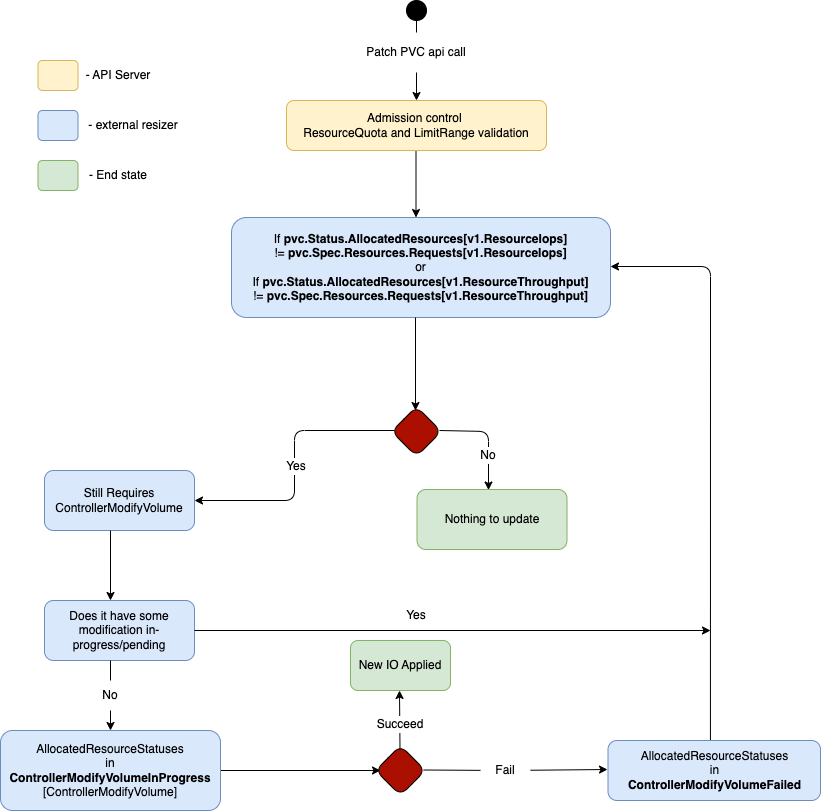

The diagram above was exported from draw.io. Its source (the exported page's mxGraphModel, read from the mxfile embedded in the PNG):
<mxGraphModel dx="2156" dy="743" grid="1" gridSize="10" guides="1" tooltips="1" connect="1" arrows="1" fold="1" page="1" pageScale="1" pageWidth="850" pageHeight="1100" math="0" shadow="0">
  <root>
    <mxCell id="0" />
    <mxCell id="1" parent="0" />
    <mxCell id="EP79oQvJ2usGfR16VqzE-30" value="" style="ellipse;whiteSpace=wrap;html=1;aspect=fixed;rounded=1;fillColor=#000000;" parent="1" vertex="1">
      <mxGeometry x="276" y="670" width="20" height="20" as="geometry" />
    </mxCell>
    <mxCell id="EP79oQvJ2usGfR16VqzE-31" value="" style="endArrow=classic;html=1;rounded=0;exitX=0.5;exitY=1;exitDx=0;exitDy=0;startArrow=none;entryX=0.5;entryY=0;entryDx=0;entryDy=0;" parent="1" source="EP79oQvJ2usGfR16VqzE-32" target="iDdeTfIUvYeSjpeBoLLc-1" edge="1">
      <mxGeometry x="-1" y="-345" width="50" height="50" relative="1" as="geometry">
        <mxPoint x="285.5" y="820" as="sourcePoint" />
        <mxPoint x="286" y="870" as="targetPoint" />
        <mxPoint x="175" y="-300" as="offset" />
      </mxGeometry>
    </mxCell>
    <mxCell id="EP79oQvJ2usGfR16VqzE-32" value="Patch PVC api call" style="text;html=1;strokeColor=none;fillColor=none;align=center;verticalAlign=middle;whiteSpace=wrap;rounded=0;labelBackgroundColor=none;labelBorderColor=#FFFFFF;" parent="1" vertex="1">
      <mxGeometry x="231" y="702" width="110" height="40" as="geometry" />
    </mxCell>
    <mxCell id="EP79oQvJ2usGfR16VqzE-33" value="" style="endArrow=none;html=1;rounded=0;exitX=0.5;exitY=1;exitDx=0;exitDy=0;startArrow=none;" parent="1" source="EP79oQvJ2usGfR16VqzE-30" target="EP79oQvJ2usGfR16VqzE-32" edge="1">
      <mxGeometry x="-1" y="-345" width="50" height="50" relative="1" as="geometry">
        <mxPoint x="286" y="760" as="sourcePoint" />
        <mxPoint x="286" y="870" as="targetPoint" />
        <mxPoint x="175" y="-300" as="offset" />
      </mxGeometry>
    </mxCell>
    <mxCell id="EP79oQvJ2usGfR16VqzE-35" value="&lt;div&gt;If &lt;b&gt;pvc.Status.AllocatedResources[v1.ResourceIops]&lt;/b&gt;&lt;/div&gt;&lt;div&gt;!= &lt;b&gt;pvc.Spec.Resources.Requests[v1.ResourceIops]&lt;/b&gt;&lt;/div&gt;&lt;div&gt;or&lt;/div&gt;&lt;div&gt;&lt;div style=&quot;border-color: var(--border-color);&quot;&gt;If&amp;nbsp;&lt;b style=&quot;border-color: var(--border-color);&quot;&gt;pvc.Status.AllocatedResources[v1.ResourceThroughput]&lt;/b&gt;&lt;/div&gt;&lt;div style=&quot;border-color: var(--border-color);&quot;&gt;!=&amp;nbsp;&lt;b style=&quot;border-color: var(--border-color);&quot;&gt;pvc.Spec.Resources.Requests[v1.ResourceThroughput]&lt;/b&gt;&lt;/div&gt;&lt;/div&gt;" style="rounded=1;whiteSpace=wrap;html=1;labelBackgroundColor=none;labelBorderColor=none;fillColor=#dae8fc;strokeColor=#6c8ebf;" parent="1" vertex="1">
      <mxGeometry x="101" y="887" width="379" height="100" as="geometry" />
    </mxCell>
    <mxCell id="EP79oQvJ2usGfR16VqzE-37" value="" style="rhombus;whiteSpace=wrap;html=1;rounded=1;labelBackgroundColor=none;labelBorderColor=#FFFFFF;fillColor=#AB0F00;strokeColor=#000000;fontColor=#ffffff;" parent="1" vertex="1">
      <mxGeometry x="261" y="1076" width="50" height="50" as="geometry" />
    </mxCell>
    <mxCell id="EP79oQvJ2usGfR16VqzE-38" value="" style="endArrow=classic;html=1;rounded=0;exitX=0.5;exitY=1;exitDx=0;exitDy=0;startArrow=none;" parent="1" edge="1">
      <mxGeometry x="-1" y="-345" width="50" height="50" relative="1" as="geometry">
        <mxPoint x="285" y="987" as="sourcePoint" />
        <mxPoint x="285" y="1080" as="targetPoint" />
        <mxPoint x="175" y="-300" as="offset" />
      </mxGeometry>
    </mxCell>
    <mxCell id="EP79oQvJ2usGfR16VqzE-40" value="" style="endArrow=classic;html=1;rounded=1;" parent="1" edge="1">
      <mxGeometry x="0.2593" y="-50" width="50" height="50" relative="1" as="geometry">
        <mxPoint x="264" y="1100" as="sourcePoint" />
        <mxPoint x="64" y="1170" as="targetPoint" />
        <Array as="points">
          <mxPoint x="164" y="1100" />
          <mxPoint x="164" y="1170" />
        </Array>
        <mxPoint as="offset" />
      </mxGeometry>
    </mxCell>
    <mxCell id="EP79oQvJ2usGfR16VqzE-43" value="Nothing to update" style="rounded=1;whiteSpace=wrap;html=1;labelBackgroundColor=none;labelBorderColor=none;flipH=1;fillColor=#d5e8d4;strokeColor=#82b366;" parent="1" vertex="1">
      <mxGeometry x="286.5" y="1159" width="150" height="60" as="geometry" />
    </mxCell>
    <mxCell id="EP79oQvJ2usGfR16VqzE-44" value="Yes" style="text;html=1;strokeColor=none;fillColor=none;align=center;verticalAlign=middle;whiteSpace=wrap;rounded=0;labelBackgroundColor=default;labelBorderColor=#FFFFFF;" parent="1" vertex="1">
      <mxGeometry x="136" y="1121" width="60" height="30" as="geometry" />
    </mxCell>
    <mxCell id="EP79oQvJ2usGfR16VqzE-46" value="Still Requires&lt;br&gt;ControllerModifyVolume" style="rounded=1;whiteSpace=wrap;html=1;labelBackgroundColor=none;labelBorderColor=none;fillColor=#dae8fc;strokeColor=#6c8ebf;" parent="1" vertex="1">
      <mxGeometry x="-86" y="1140" width="150" height="60" as="geometry" />
    </mxCell>
    <mxCell id="EP79oQvJ2usGfR16VqzE-47" value="Does it have some modification in-progress/pending" style="rounded=1;whiteSpace=wrap;html=1;labelBackgroundColor=none;labelBorderColor=none;fillColor=#dae8fc;strokeColor=#6c8ebf;" parent="1" vertex="1">
      <mxGeometry x="-86" y="1270" width="150" height="60" as="geometry" />
    </mxCell>
    <mxCell id="EP79oQvJ2usGfR16VqzE-58" value="" style="edgeStyle=orthogonalEdgeStyle;rounded=1;orthogonalLoop=1;jettySize=auto;html=1;" parent="1" source="EP79oQvJ2usGfR16VqzE-49" edge="1">
      <mxGeometry relative="1" as="geometry">
        <mxPoint x="250" y="1440" as="targetPoint" />
      </mxGeometry>
    </mxCell>
    <mxCell id="EP79oQvJ2usGfR16VqzE-48" value="" style="rhombus;whiteSpace=wrap;html=1;rounded=1;labelBackgroundColor=none;labelBorderColor=#FFFFFF;fillColor=#AB0F00;strokeColor=#000000;fontColor=#ffffff;" parent="1" vertex="1">
      <mxGeometry x="245" y="1415" width="50" height="50" as="geometry" />
    </mxCell>
    <mxCell id="EP79oQvJ2usGfR16VqzE-49" value="AllocatedResourceStatuses&lt;br&gt;in&lt;br&gt;&lt;div&gt;&lt;b&gt;ControllerModifyVolumeInProgress&lt;/b&gt;&lt;/div&gt;[ControllerModifyVolume]" style="rounded=1;whiteSpace=wrap;html=1;labelBackgroundColor=none;labelBorderColor=none;fillColor=#dae8fc;strokeColor=#6c8ebf;" parent="1" vertex="1">
      <mxGeometry x="-130" y="1400" width="220" height="80" as="geometry" />
    </mxCell>
    <mxCell id="EP79oQvJ2usGfR16VqzE-50" value="" style="endArrow=classic;html=1;rounded=0;exitX=0.5;exitY=1;exitDx=0;exitDy=0;startArrow=none;" parent="1" edge="1">
      <mxGeometry x="-1" y="-345" width="50" height="50" relative="1" as="geometry">
        <mxPoint x="-20" y="1200" as="sourcePoint" />
        <mxPoint x="-20" y="1270" as="targetPoint" />
        <mxPoint x="175" y="-300" as="offset" />
      </mxGeometry>
    </mxCell>
    <mxCell id="EP79oQvJ2usGfR16VqzE-51" value="" style="endArrow=classic;html=1;rounded=0;exitX=0.5;exitY=1;exitDx=0;exitDy=0;startArrow=none;" parent="1" source="jxzJyQl7Y0QSeh72qws_-1" edge="1">
      <mxGeometry x="-1" y="-345" width="50" height="50" relative="1" as="geometry">
        <mxPoint x="-20" y="1330" as="sourcePoint" />
        <mxPoint x="-20" y="1400" as="targetPoint" />
        <mxPoint x="175" y="-300" as="offset" />
      </mxGeometry>
    </mxCell>
    <mxCell id="EP79oQvJ2usGfR16VqzE-53" value="" style="endArrow=classic;html=1;rounded=1;startArrow=none;" parent="1" source="jxzJyQl7Y0QSeh72qws_-5" edge="1">
      <mxGeometry width="50" height="50" relative="1" as="geometry">
        <mxPoint x="293" y="1439.5" as="sourcePoint" />
        <mxPoint x="477" y="1439" as="targetPoint" />
      </mxGeometry>
    </mxCell>
    <mxCell id="EP79oQvJ2usGfR16VqzE-54" value="" style="endArrow=classic;html=1;rounded=0;exitX=0.5;exitY=1;exitDx=0;exitDy=0;startArrow=none;" parent="1" edge="1">
      <mxGeometry x="-1" y="-345" width="50" height="50" relative="1" as="geometry">
        <mxPoint x="269.5" y="1419" as="sourcePoint" />
        <mxPoint x="269" y="1360" as="targetPoint" />
        <mxPoint x="175" y="-300" as="offset" />
      </mxGeometry>
    </mxCell>
    <mxCell id="jxzJyQl7Y0QSeh72qws_-1" value="No" style="text;html=1;strokeColor=none;fillColor=none;align=center;verticalAlign=middle;whiteSpace=wrap;rounded=0;labelBackgroundColor=default;labelBorderColor=#FFFFFF;flipH=1;" parent="1" vertex="1">
      <mxGeometry x="-50" y="1350" width="60" height="30" as="geometry" />
    </mxCell>
    <mxCell id="jxzJyQl7Y0QSeh72qws_-2" value="" style="endArrow=none;html=1;rounded=0;exitX=0.5;exitY=1;exitDx=0;exitDy=0;startArrow=none;" parent="1" target="jxzJyQl7Y0QSeh72qws_-1" edge="1">
      <mxGeometry x="-1" y="-345" width="50" height="50" relative="1" as="geometry">
        <mxPoint x="-20" y="1330" as="sourcePoint" />
        <mxPoint x="-20" y="1400" as="targetPoint" />
        <mxPoint x="175" y="-300" as="offset" />
      </mxGeometry>
    </mxCell>
    <mxCell id="jxzJyQl7Y0QSeh72qws_-3" value="Succeed" style="text;html=1;strokeColor=none;fillColor=none;align=center;verticalAlign=middle;whiteSpace=wrap;rounded=0;labelBackgroundColor=default;labelBorderColor=#FFFFFF;flipH=1;" parent="1" vertex="1">
      <mxGeometry x="240" y="1379" width="60" height="30" as="geometry" />
    </mxCell>
    <mxCell id="jxzJyQl7Y0QSeh72qws_-4" value="New IO Applied" style="rounded=1;whiteSpace=wrap;html=1;strokeColor=#82b366;strokeWidth=1;fillColor=#d5e8d4;gradientDirection=radial;" parent="1" vertex="1">
      <mxGeometry x="220" y="1310" width="100" height="50" as="geometry" />
    </mxCell>
    <mxCell id="jxzJyQl7Y0QSeh72qws_-5" value="Fail" style="text;html=1;strokeColor=none;fillColor=none;align=center;verticalAlign=middle;whiteSpace=wrap;rounded=0;labelBackgroundColor=default;labelBorderColor=#FFFFFF;flipH=1;" parent="1" vertex="1">
      <mxGeometry x="350" y="1425" width="50" height="30" as="geometry" />
    </mxCell>
    <mxCell id="jxzJyQl7Y0QSeh72qws_-6" value="" style="endArrow=none;html=1;rounded=1;" parent="1" target="jxzJyQl7Y0QSeh72qws_-5" edge="1">
      <mxGeometry width="50" height="50" relative="1" as="geometry">
        <mxPoint x="293" y="1439.5" as="sourcePoint" />
        <mxPoint x="477" y="1439" as="targetPoint" />
      </mxGeometry>
    </mxCell>
    <mxCell id="jxzJyQl7Y0QSeh72qws_-8" value="" style="endArrow=classic;html=1;rounded=1;" parent="1" edge="1">
      <mxGeometry width="50" height="50" relative="1" as="geometry">
        <mxPoint x="309" y="1100" as="sourcePoint" />
        <mxPoint x="358" y="1159.5" as="targetPoint" />
        <Array as="points">
          <mxPoint x="358" y="1101" />
        </Array>
      </mxGeometry>
    </mxCell>
    <mxCell id="EP79oQvJ2usGfR16VqzE-42" value="No" style="text;html=1;strokeColor=none;fillColor=none;align=center;verticalAlign=middle;whiteSpace=wrap;rounded=0;labelBackgroundColor=#FFFFFF;labelBorderColor=#FFFFFF;flipH=1;" parent="1" vertex="1">
      <mxGeometry x="328" y="1110" width="60" height="30" as="geometry" />
    </mxCell>
    <mxCell id="jxzJyQl7Y0QSeh72qws_-13" value="" style="endArrow=classic;html=1;rounded=1;exitX=0.482;exitY=0.167;exitDx=0;exitDy=0;exitPerimeter=0;" parent="1" source="EP79oQvJ2usGfR16VqzE-56" edge="1">
      <mxGeometry width="50" height="50" relative="1" as="geometry">
        <mxPoint x="580" y="1399" as="sourcePoint" />
        <mxPoint x="480" y="936" as="targetPoint" />
        <Array as="points">
          <mxPoint x="580" y="936" />
        </Array>
      </mxGeometry>
    </mxCell>
    <mxCell id="EP79oQvJ2usGfR16VqzE-56" value="&lt;span style=&quot;&quot;&gt;AllocatedResourceStatuses&lt;/span&gt;&lt;br style=&quot;border-color: var(--border-color);&quot;&gt;&lt;span style=&quot;&quot;&gt;in&lt;/span&gt;&lt;br style=&quot;border-color: var(--border-color);&quot;&gt;&lt;b style=&quot;border-color: var(--border-color);&quot;&gt;ControllerModifyVolume&lt;/b&gt;&lt;b&gt;Failed&lt;/b&gt;" style="rounded=1;whiteSpace=wrap;html=1;labelBackgroundColor=none;labelBorderColor=none;fillColor=#dae8fc;strokeColor=#6c8ebf;" parent="1" vertex="1">
      <mxGeometry x="477.5" y="1410" width="212.5" height="60" as="geometry" />
    </mxCell>
    <mxCell id="iDdeTfIUvYeSjpeBoLLc-3" value="" style="endArrow=classic;html=1;rounded=0;exitX=0.5;exitY=1;exitDx=0;exitDy=0;startArrow=none;" parent="1" edge="1">
      <mxGeometry x="-1" y="-345" width="50" height="50" relative="1" as="geometry">
        <mxPoint x="285.5" y="817" as="sourcePoint" />
        <mxPoint x="285.5" y="887" as="targetPoint" />
        <mxPoint x="175" y="-300" as="offset" />
      </mxGeometry>
    </mxCell>
    <mxCell id="iDdeTfIUvYeSjpeBoLLc-1" value="Admission control&amp;nbsp;&lt;br&gt;ResourceQuota and LimitRange validation" style="rounded=1;whiteSpace=wrap;html=1;labelBackgroundColor=none;labelBorderColor=none;fillColor=#fff2cc;strokeColor=#d6b656;" parent="1" vertex="1">
      <mxGeometry x="156" y="770" width="260" height="50" as="geometry" />
    </mxCell>
    <mxCell id="CRRkRKMc1haPRbvqAWQh-1" value="" style="rounded=1;whiteSpace=wrap;html=1;fillColor=#fff2cc;strokeColor=#d6b656;" parent="1" vertex="1">
      <mxGeometry x="-92.5" y="730" width="40" height="30" as="geometry" />
    </mxCell>
    <mxCell id="CRRkRKMc1haPRbvqAWQh-2" value="- external resizer" style="text;html=1;strokeColor=none;fillColor=none;align=center;verticalAlign=middle;whiteSpace=wrap;rounded=0;" parent="1" vertex="1">
      <mxGeometry x="-47.5" y="780" width="100" height="30" as="geometry" />
    </mxCell>
    <mxCell id="CRRkRKMc1haPRbvqAWQh-4" value="" style="rounded=1;whiteSpace=wrap;html=1;fillColor=#dae8fc;strokeColor=#6c8ebf;" parent="1" vertex="1">
      <mxGeometry x="-92.5" y="780" width="40" height="30" as="geometry" />
    </mxCell>
    <mxCell id="CRRkRKMc1haPRbvqAWQh-5" value="- API Server" style="text;html=1;strokeColor=none;fillColor=none;align=center;verticalAlign=middle;whiteSpace=wrap;rounded=0;" parent="1" vertex="1">
      <mxGeometry x="-52.5" y="730" width="80" height="30" as="geometry" />
    </mxCell>
    <mxCell id="CRRkRKMc1haPRbvqAWQh-6" value="" style="rounded=1;whiteSpace=wrap;html=1;fillColor=#d5e8d4;strokeColor=#82b366;" parent="1" vertex="1">
      <mxGeometry x="-92.5" y="830" width="40" height="30" as="geometry" />
    </mxCell>
    <mxCell id="CRRkRKMc1haPRbvqAWQh-7" value="- End state" style="text;html=1;strokeColor=none;fillColor=none;align=center;verticalAlign=middle;whiteSpace=wrap;rounded=0;" parent="1" vertex="1">
      <mxGeometry x="-52.5" y="830" width="80" height="30" as="geometry" />
    </mxCell>
    <mxCell id="CRRkRKMc1haPRbvqAWQh-8" value="" style="endArrow=classic;html=1;rounded=0;" parent="1" edge="1">
      <mxGeometry width="50" height="50" relative="1" as="geometry">
        <mxPoint x="64" y="1300" as="sourcePoint" />
        <mxPoint x="580" y="1300" as="targetPoint" />
      </mxGeometry>
    </mxCell>
    <mxCell id="CRRkRKMc1haPRbvqAWQh-11" value="Yes" style="text;html=1;strokeColor=none;fillColor=none;align=center;verticalAlign=middle;whiteSpace=wrap;rounded=0;labelBackgroundColor=default;labelBorderColor=#FFFFFF;flipH=1;" parent="1" vertex="1">
      <mxGeometry x="256" y="1270" width="60" height="30" as="geometry" />
    </mxCell>
  </root>
</mxGraphModel>